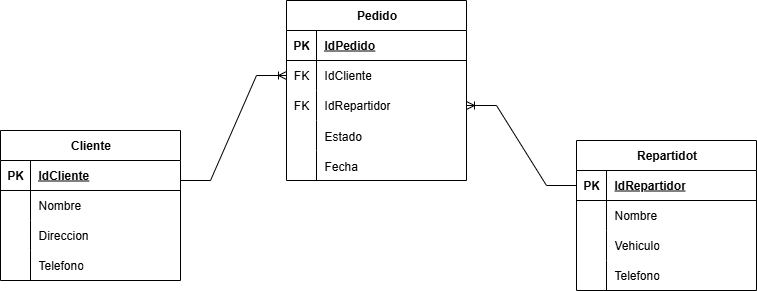

The diagram above was exported from draw.io. Its source (the exported page's mxGraphModel, read from the mxfile embedded in the PNG):
<mxGraphModel dx="1709" dy="848" grid="1" gridSize="10" guides="1" tooltips="1" connect="1" arrows="1" fold="1" page="1" pageScale="1" pageWidth="827" pageHeight="1169" math="0" shadow="0">
  <root>
    <mxCell id="0" />
    <mxCell id="1" parent="0" />
    <mxCell id="caLtcnN-7kUIkKLzyAt2-1" value="Cliente" style="shape=table;startSize=30;container=1;collapsible=1;childLayout=tableLayout;fixedRows=1;rowLines=0;fontStyle=1;align=center;resizeLast=1;html=1;" vertex="1" parent="1">
      <mxGeometry x="144" y="190" width="180" height="150" as="geometry" />
    </mxCell>
    <mxCell id="caLtcnN-7kUIkKLzyAt2-2" value="" style="shape=tableRow;horizontal=0;startSize=0;swimlaneHead=0;swimlaneBody=0;fillColor=none;collapsible=0;dropTarget=0;points=[[0,0.5],[1,0.5]];portConstraint=eastwest;top=0;left=0;right=0;bottom=1;" vertex="1" parent="caLtcnN-7kUIkKLzyAt2-1">
      <mxGeometry y="30" width="180" height="30" as="geometry" />
    </mxCell>
    <mxCell id="caLtcnN-7kUIkKLzyAt2-3" value="PK" style="shape=partialRectangle;connectable=0;fillColor=none;top=0;left=0;bottom=0;right=0;fontStyle=1;overflow=hidden;whiteSpace=wrap;html=1;" vertex="1" parent="caLtcnN-7kUIkKLzyAt2-2">
      <mxGeometry width="30" height="30" as="geometry">
        <mxRectangle width="30" height="30" as="alternateBounds" />
      </mxGeometry>
    </mxCell>
    <mxCell id="caLtcnN-7kUIkKLzyAt2-4" value="IdCliente" style="shape=partialRectangle;connectable=0;fillColor=none;top=0;left=0;bottom=0;right=0;align=left;spacingLeft=6;fontStyle=5;overflow=hidden;whiteSpace=wrap;html=1;" vertex="1" parent="caLtcnN-7kUIkKLzyAt2-2">
      <mxGeometry x="30" width="150" height="30" as="geometry">
        <mxRectangle width="150" height="30" as="alternateBounds" />
      </mxGeometry>
    </mxCell>
    <mxCell id="caLtcnN-7kUIkKLzyAt2-5" value="" style="shape=tableRow;horizontal=0;startSize=0;swimlaneHead=0;swimlaneBody=0;fillColor=none;collapsible=0;dropTarget=0;points=[[0,0.5],[1,0.5]];portConstraint=eastwest;top=0;left=0;right=0;bottom=0;" vertex="1" parent="caLtcnN-7kUIkKLzyAt2-1">
      <mxGeometry y="60" width="180" height="30" as="geometry" />
    </mxCell>
    <mxCell id="caLtcnN-7kUIkKLzyAt2-6" value="" style="shape=partialRectangle;connectable=0;fillColor=none;top=0;left=0;bottom=0;right=0;editable=1;overflow=hidden;whiteSpace=wrap;html=1;" vertex="1" parent="caLtcnN-7kUIkKLzyAt2-5">
      <mxGeometry width="30" height="30" as="geometry">
        <mxRectangle width="30" height="30" as="alternateBounds" />
      </mxGeometry>
    </mxCell>
    <mxCell id="caLtcnN-7kUIkKLzyAt2-7" value="Nombre" style="shape=partialRectangle;connectable=0;fillColor=none;top=0;left=0;bottom=0;right=0;align=left;spacingLeft=6;overflow=hidden;whiteSpace=wrap;html=1;" vertex="1" parent="caLtcnN-7kUIkKLzyAt2-5">
      <mxGeometry x="30" width="150" height="30" as="geometry">
        <mxRectangle width="150" height="30" as="alternateBounds" />
      </mxGeometry>
    </mxCell>
    <mxCell id="caLtcnN-7kUIkKLzyAt2-8" value="" style="shape=tableRow;horizontal=0;startSize=0;swimlaneHead=0;swimlaneBody=0;fillColor=none;collapsible=0;dropTarget=0;points=[[0,0.5],[1,0.5]];portConstraint=eastwest;top=0;left=0;right=0;bottom=0;" vertex="1" parent="caLtcnN-7kUIkKLzyAt2-1">
      <mxGeometry y="90" width="180" height="30" as="geometry" />
    </mxCell>
    <mxCell id="caLtcnN-7kUIkKLzyAt2-9" value="" style="shape=partialRectangle;connectable=0;fillColor=none;top=0;left=0;bottom=0;right=0;editable=1;overflow=hidden;whiteSpace=wrap;html=1;" vertex="1" parent="caLtcnN-7kUIkKLzyAt2-8">
      <mxGeometry width="30" height="30" as="geometry">
        <mxRectangle width="30" height="30" as="alternateBounds" />
      </mxGeometry>
    </mxCell>
    <mxCell id="caLtcnN-7kUIkKLzyAt2-10" value="Direccion" style="shape=partialRectangle;connectable=0;fillColor=none;top=0;left=0;bottom=0;right=0;align=left;spacingLeft=6;overflow=hidden;whiteSpace=wrap;html=1;" vertex="1" parent="caLtcnN-7kUIkKLzyAt2-8">
      <mxGeometry x="30" width="150" height="30" as="geometry">
        <mxRectangle width="150" height="30" as="alternateBounds" />
      </mxGeometry>
    </mxCell>
    <mxCell id="caLtcnN-7kUIkKLzyAt2-11" value="" style="shape=tableRow;horizontal=0;startSize=0;swimlaneHead=0;swimlaneBody=0;fillColor=none;collapsible=0;dropTarget=0;points=[[0,0.5],[1,0.5]];portConstraint=eastwest;top=0;left=0;right=0;bottom=0;" vertex="1" parent="caLtcnN-7kUIkKLzyAt2-1">
      <mxGeometry y="120" width="180" height="30" as="geometry" />
    </mxCell>
    <mxCell id="caLtcnN-7kUIkKLzyAt2-12" value="" style="shape=partialRectangle;connectable=0;fillColor=none;top=0;left=0;bottom=0;right=0;editable=1;overflow=hidden;whiteSpace=wrap;html=1;" vertex="1" parent="caLtcnN-7kUIkKLzyAt2-11">
      <mxGeometry width="30" height="30" as="geometry">
        <mxRectangle width="30" height="30" as="alternateBounds" />
      </mxGeometry>
    </mxCell>
    <mxCell id="caLtcnN-7kUIkKLzyAt2-13" value="Telefono" style="shape=partialRectangle;connectable=0;fillColor=none;top=0;left=0;bottom=0;right=0;align=left;spacingLeft=6;overflow=hidden;whiteSpace=wrap;html=1;" vertex="1" parent="caLtcnN-7kUIkKLzyAt2-11">
      <mxGeometry x="30" width="150" height="30" as="geometry">
        <mxRectangle width="150" height="30" as="alternateBounds" />
      </mxGeometry>
    </mxCell>
    <mxCell id="caLtcnN-7kUIkKLzyAt2-14" value="Repartidot" style="shape=table;startSize=30;container=1;collapsible=1;childLayout=tableLayout;fixedRows=1;rowLines=0;fontStyle=1;align=center;resizeLast=1;html=1;" vertex="1" parent="1">
      <mxGeometry x="720" y="200" width="180" height="150" as="geometry" />
    </mxCell>
    <mxCell id="caLtcnN-7kUIkKLzyAt2-15" value="" style="shape=tableRow;horizontal=0;startSize=0;swimlaneHead=0;swimlaneBody=0;fillColor=none;collapsible=0;dropTarget=0;points=[[0,0.5],[1,0.5]];portConstraint=eastwest;top=0;left=0;right=0;bottom=1;" vertex="1" parent="caLtcnN-7kUIkKLzyAt2-14">
      <mxGeometry y="30" width="180" height="30" as="geometry" />
    </mxCell>
    <mxCell id="caLtcnN-7kUIkKLzyAt2-16" value="PK" style="shape=partialRectangle;connectable=0;fillColor=none;top=0;left=0;bottom=0;right=0;fontStyle=1;overflow=hidden;whiteSpace=wrap;html=1;" vertex="1" parent="caLtcnN-7kUIkKLzyAt2-15">
      <mxGeometry width="30" height="30" as="geometry">
        <mxRectangle width="30" height="30" as="alternateBounds" />
      </mxGeometry>
    </mxCell>
    <mxCell id="caLtcnN-7kUIkKLzyAt2-17" value="IdRepartidor" style="shape=partialRectangle;connectable=0;fillColor=none;top=0;left=0;bottom=0;right=0;align=left;spacingLeft=6;fontStyle=5;overflow=hidden;whiteSpace=wrap;html=1;" vertex="1" parent="caLtcnN-7kUIkKLzyAt2-15">
      <mxGeometry x="30" width="150" height="30" as="geometry">
        <mxRectangle width="150" height="30" as="alternateBounds" />
      </mxGeometry>
    </mxCell>
    <mxCell id="caLtcnN-7kUIkKLzyAt2-18" value="" style="shape=tableRow;horizontal=0;startSize=0;swimlaneHead=0;swimlaneBody=0;fillColor=none;collapsible=0;dropTarget=0;points=[[0,0.5],[1,0.5]];portConstraint=eastwest;top=0;left=0;right=0;bottom=0;" vertex="1" parent="caLtcnN-7kUIkKLzyAt2-14">
      <mxGeometry y="60" width="180" height="30" as="geometry" />
    </mxCell>
    <mxCell id="caLtcnN-7kUIkKLzyAt2-19" value="" style="shape=partialRectangle;connectable=0;fillColor=none;top=0;left=0;bottom=0;right=0;editable=1;overflow=hidden;whiteSpace=wrap;html=1;" vertex="1" parent="caLtcnN-7kUIkKLzyAt2-18">
      <mxGeometry width="30" height="30" as="geometry">
        <mxRectangle width="30" height="30" as="alternateBounds" />
      </mxGeometry>
    </mxCell>
    <mxCell id="caLtcnN-7kUIkKLzyAt2-20" value="Nombre" style="shape=partialRectangle;connectable=0;fillColor=none;top=0;left=0;bottom=0;right=0;align=left;spacingLeft=6;overflow=hidden;whiteSpace=wrap;html=1;" vertex="1" parent="caLtcnN-7kUIkKLzyAt2-18">
      <mxGeometry x="30" width="150" height="30" as="geometry">
        <mxRectangle width="150" height="30" as="alternateBounds" />
      </mxGeometry>
    </mxCell>
    <mxCell id="caLtcnN-7kUIkKLzyAt2-21" value="" style="shape=tableRow;horizontal=0;startSize=0;swimlaneHead=0;swimlaneBody=0;fillColor=none;collapsible=0;dropTarget=0;points=[[0,0.5],[1,0.5]];portConstraint=eastwest;top=0;left=0;right=0;bottom=0;" vertex="1" parent="caLtcnN-7kUIkKLzyAt2-14">
      <mxGeometry y="90" width="180" height="30" as="geometry" />
    </mxCell>
    <mxCell id="caLtcnN-7kUIkKLzyAt2-22" value="" style="shape=partialRectangle;connectable=0;fillColor=none;top=0;left=0;bottom=0;right=0;editable=1;overflow=hidden;whiteSpace=wrap;html=1;" vertex="1" parent="caLtcnN-7kUIkKLzyAt2-21">
      <mxGeometry width="30" height="30" as="geometry">
        <mxRectangle width="30" height="30" as="alternateBounds" />
      </mxGeometry>
    </mxCell>
    <mxCell id="caLtcnN-7kUIkKLzyAt2-23" value="Vehiculo" style="shape=partialRectangle;connectable=0;fillColor=none;top=0;left=0;bottom=0;right=0;align=left;spacingLeft=6;overflow=hidden;whiteSpace=wrap;html=1;" vertex="1" parent="caLtcnN-7kUIkKLzyAt2-21">
      <mxGeometry x="30" width="150" height="30" as="geometry">
        <mxRectangle width="150" height="30" as="alternateBounds" />
      </mxGeometry>
    </mxCell>
    <mxCell id="caLtcnN-7kUIkKLzyAt2-24" value="" style="shape=tableRow;horizontal=0;startSize=0;swimlaneHead=0;swimlaneBody=0;fillColor=none;collapsible=0;dropTarget=0;points=[[0,0.5],[1,0.5]];portConstraint=eastwest;top=0;left=0;right=0;bottom=0;" vertex="1" parent="caLtcnN-7kUIkKLzyAt2-14">
      <mxGeometry y="120" width="180" height="30" as="geometry" />
    </mxCell>
    <mxCell id="caLtcnN-7kUIkKLzyAt2-25" value="" style="shape=partialRectangle;connectable=0;fillColor=none;top=0;left=0;bottom=0;right=0;editable=1;overflow=hidden;whiteSpace=wrap;html=1;" vertex="1" parent="caLtcnN-7kUIkKLzyAt2-24">
      <mxGeometry width="30" height="30" as="geometry">
        <mxRectangle width="30" height="30" as="alternateBounds" />
      </mxGeometry>
    </mxCell>
    <mxCell id="caLtcnN-7kUIkKLzyAt2-26" value="Telefono" style="shape=partialRectangle;connectable=0;fillColor=none;top=0;left=0;bottom=0;right=0;align=left;spacingLeft=6;overflow=hidden;whiteSpace=wrap;html=1;" vertex="1" parent="caLtcnN-7kUIkKLzyAt2-24">
      <mxGeometry x="30" width="150" height="30" as="geometry">
        <mxRectangle width="150" height="30" as="alternateBounds" />
      </mxGeometry>
    </mxCell>
    <mxCell id="caLtcnN-7kUIkKLzyAt2-27" value="Pedido" style="shape=table;startSize=30;container=1;collapsible=1;childLayout=tableLayout;fixedRows=1;rowLines=0;fontStyle=1;align=center;resizeLast=1;html=1;" vertex="1" parent="1">
      <mxGeometry x="430" y="60" width="180" height="180" as="geometry" />
    </mxCell>
    <mxCell id="caLtcnN-7kUIkKLzyAt2-28" value="" style="shape=tableRow;horizontal=0;startSize=0;swimlaneHead=0;swimlaneBody=0;fillColor=none;collapsible=0;dropTarget=0;points=[[0,0.5],[1,0.5]];portConstraint=eastwest;top=0;left=0;right=0;bottom=1;" vertex="1" parent="caLtcnN-7kUIkKLzyAt2-27">
      <mxGeometry y="30" width="180" height="30" as="geometry" />
    </mxCell>
    <mxCell id="caLtcnN-7kUIkKLzyAt2-29" value="PK" style="shape=partialRectangle;connectable=0;fillColor=none;top=0;left=0;bottom=0;right=0;fontStyle=1;overflow=hidden;whiteSpace=wrap;html=1;" vertex="1" parent="caLtcnN-7kUIkKLzyAt2-28">
      <mxGeometry width="30" height="30" as="geometry">
        <mxRectangle width="30" height="30" as="alternateBounds" />
      </mxGeometry>
    </mxCell>
    <mxCell id="caLtcnN-7kUIkKLzyAt2-30" value="IdPedido" style="shape=partialRectangle;connectable=0;fillColor=none;top=0;left=0;bottom=0;right=0;align=left;spacingLeft=6;fontStyle=5;overflow=hidden;whiteSpace=wrap;html=1;" vertex="1" parent="caLtcnN-7kUIkKLzyAt2-28">
      <mxGeometry x="30" width="150" height="30" as="geometry">
        <mxRectangle width="150" height="30" as="alternateBounds" />
      </mxGeometry>
    </mxCell>
    <mxCell id="caLtcnN-7kUIkKLzyAt2-41" value="" style="shape=tableRow;horizontal=0;startSize=0;swimlaneHead=0;swimlaneBody=0;fillColor=none;collapsible=0;dropTarget=0;points=[[0,0.5],[1,0.5]];portConstraint=eastwest;top=0;left=0;right=0;bottom=0;" vertex="1" parent="caLtcnN-7kUIkKLzyAt2-27">
      <mxGeometry y="60" width="180" height="30" as="geometry" />
    </mxCell>
    <mxCell id="caLtcnN-7kUIkKLzyAt2-42" value="FK" style="shape=partialRectangle;connectable=0;fillColor=none;top=0;left=0;bottom=0;right=0;fontStyle=0;overflow=hidden;whiteSpace=wrap;html=1;" vertex="1" parent="caLtcnN-7kUIkKLzyAt2-41">
      <mxGeometry width="30" height="30" as="geometry">
        <mxRectangle width="30" height="30" as="alternateBounds" />
      </mxGeometry>
    </mxCell>
    <mxCell id="caLtcnN-7kUIkKLzyAt2-43" value="IdCliente" style="shape=partialRectangle;connectable=0;fillColor=none;top=0;left=0;bottom=0;right=0;align=left;spacingLeft=6;fontStyle=0;overflow=hidden;whiteSpace=wrap;html=1;" vertex="1" parent="caLtcnN-7kUIkKLzyAt2-41">
      <mxGeometry x="30" width="150" height="30" as="geometry">
        <mxRectangle width="150" height="30" as="alternateBounds" />
      </mxGeometry>
    </mxCell>
    <mxCell id="caLtcnN-7kUIkKLzyAt2-44" value="" style="shape=tableRow;horizontal=0;startSize=0;swimlaneHead=0;swimlaneBody=0;fillColor=none;collapsible=0;dropTarget=0;points=[[0,0.5],[1,0.5]];portConstraint=eastwest;top=0;left=0;right=0;bottom=0;" vertex="1" parent="caLtcnN-7kUIkKLzyAt2-27">
      <mxGeometry y="90" width="180" height="30" as="geometry" />
    </mxCell>
    <mxCell id="caLtcnN-7kUIkKLzyAt2-45" value="FK" style="shape=partialRectangle;connectable=0;fillColor=none;top=0;left=0;bottom=0;right=0;fontStyle=0;overflow=hidden;whiteSpace=wrap;html=1;" vertex="1" parent="caLtcnN-7kUIkKLzyAt2-44">
      <mxGeometry width="30" height="30" as="geometry">
        <mxRectangle width="30" height="30" as="alternateBounds" />
      </mxGeometry>
    </mxCell>
    <mxCell id="caLtcnN-7kUIkKLzyAt2-46" value="IdRepartidor" style="shape=partialRectangle;connectable=0;fillColor=none;top=0;left=0;bottom=0;right=0;align=left;spacingLeft=6;fontStyle=0;overflow=hidden;whiteSpace=wrap;html=1;" vertex="1" parent="caLtcnN-7kUIkKLzyAt2-44">
      <mxGeometry x="30" width="150" height="30" as="geometry">
        <mxRectangle width="150" height="30" as="alternateBounds" />
      </mxGeometry>
    </mxCell>
    <mxCell id="caLtcnN-7kUIkKLzyAt2-53" value="" style="shape=tableRow;horizontal=0;startSize=0;swimlaneHead=0;swimlaneBody=0;fillColor=none;collapsible=0;dropTarget=0;points=[[0,0.5],[1,0.5]];portConstraint=eastwest;top=0;left=0;right=0;bottom=0;" vertex="1" parent="caLtcnN-7kUIkKLzyAt2-27">
      <mxGeometry y="120" width="180" height="30" as="geometry" />
    </mxCell>
    <mxCell id="caLtcnN-7kUIkKLzyAt2-54" value="" style="shape=partialRectangle;connectable=0;fillColor=none;top=0;left=0;bottom=0;right=0;editable=1;overflow=hidden;" vertex="1" parent="caLtcnN-7kUIkKLzyAt2-53">
      <mxGeometry width="30" height="30" as="geometry">
        <mxRectangle width="30" height="30" as="alternateBounds" />
      </mxGeometry>
    </mxCell>
    <mxCell id="caLtcnN-7kUIkKLzyAt2-55" value="Estado" style="shape=partialRectangle;connectable=0;fillColor=none;top=0;left=0;bottom=0;right=0;align=left;spacingLeft=6;overflow=hidden;" vertex="1" parent="caLtcnN-7kUIkKLzyAt2-53">
      <mxGeometry x="30" width="150" height="30" as="geometry">
        <mxRectangle width="150" height="30" as="alternateBounds" />
      </mxGeometry>
    </mxCell>
    <mxCell id="caLtcnN-7kUIkKLzyAt2-56" value="" style="shape=tableRow;horizontal=0;startSize=0;swimlaneHead=0;swimlaneBody=0;fillColor=none;collapsible=0;dropTarget=0;points=[[0,0.5],[1,0.5]];portConstraint=eastwest;top=0;left=0;right=0;bottom=0;" vertex="1" parent="caLtcnN-7kUIkKLzyAt2-27">
      <mxGeometry y="150" width="180" height="30" as="geometry" />
    </mxCell>
    <mxCell id="caLtcnN-7kUIkKLzyAt2-57" value="" style="shape=partialRectangle;connectable=0;fillColor=none;top=0;left=0;bottom=0;right=0;editable=1;overflow=hidden;" vertex="1" parent="caLtcnN-7kUIkKLzyAt2-56">
      <mxGeometry width="30" height="30" as="geometry">
        <mxRectangle width="30" height="30" as="alternateBounds" />
      </mxGeometry>
    </mxCell>
    <mxCell id="caLtcnN-7kUIkKLzyAt2-58" value="Fecha" style="shape=partialRectangle;connectable=0;fillColor=none;top=0;left=0;bottom=0;right=0;align=left;spacingLeft=6;overflow=hidden;" vertex="1" parent="caLtcnN-7kUIkKLzyAt2-56">
      <mxGeometry x="30" width="150" height="30" as="geometry">
        <mxRectangle width="150" height="30" as="alternateBounds" />
      </mxGeometry>
    </mxCell>
    <mxCell id="caLtcnN-7kUIkKLzyAt2-59" value="" style="edgeStyle=entityRelationEdgeStyle;fontSize=12;html=1;endArrow=ERoneToMany;rounded=0;" edge="1" parent="1" target="caLtcnN-7kUIkKLzyAt2-41">
      <mxGeometry width="100" height="100" relative="1" as="geometry">
        <mxPoint x="324" y="240" as="sourcePoint" />
        <mxPoint x="424" y="140" as="targetPoint" />
      </mxGeometry>
    </mxCell>
    <mxCell id="caLtcnN-7kUIkKLzyAt2-74" value="" style="edgeStyle=entityRelationEdgeStyle;fontSize=12;html=1;endArrow=ERoneToMany;rounded=0;entryX=1;entryY=0.5;entryDx=0;entryDy=0;exitX=0;exitY=0.5;exitDx=0;exitDy=0;" edge="1" parent="1" source="caLtcnN-7kUIkKLzyAt2-15" target="caLtcnN-7kUIkKLzyAt2-44">
      <mxGeometry width="100" height="100" relative="1" as="geometry">
        <mxPoint x="590" y="345" as="sourcePoint" />
        <mxPoint x="696" y="240" as="targetPoint" />
        <Array as="points">
          <mxPoint x="610" y="350" />
          <mxPoint x="710" y="300" />
        </Array>
      </mxGeometry>
    </mxCell>
  </root>
</mxGraphModel>